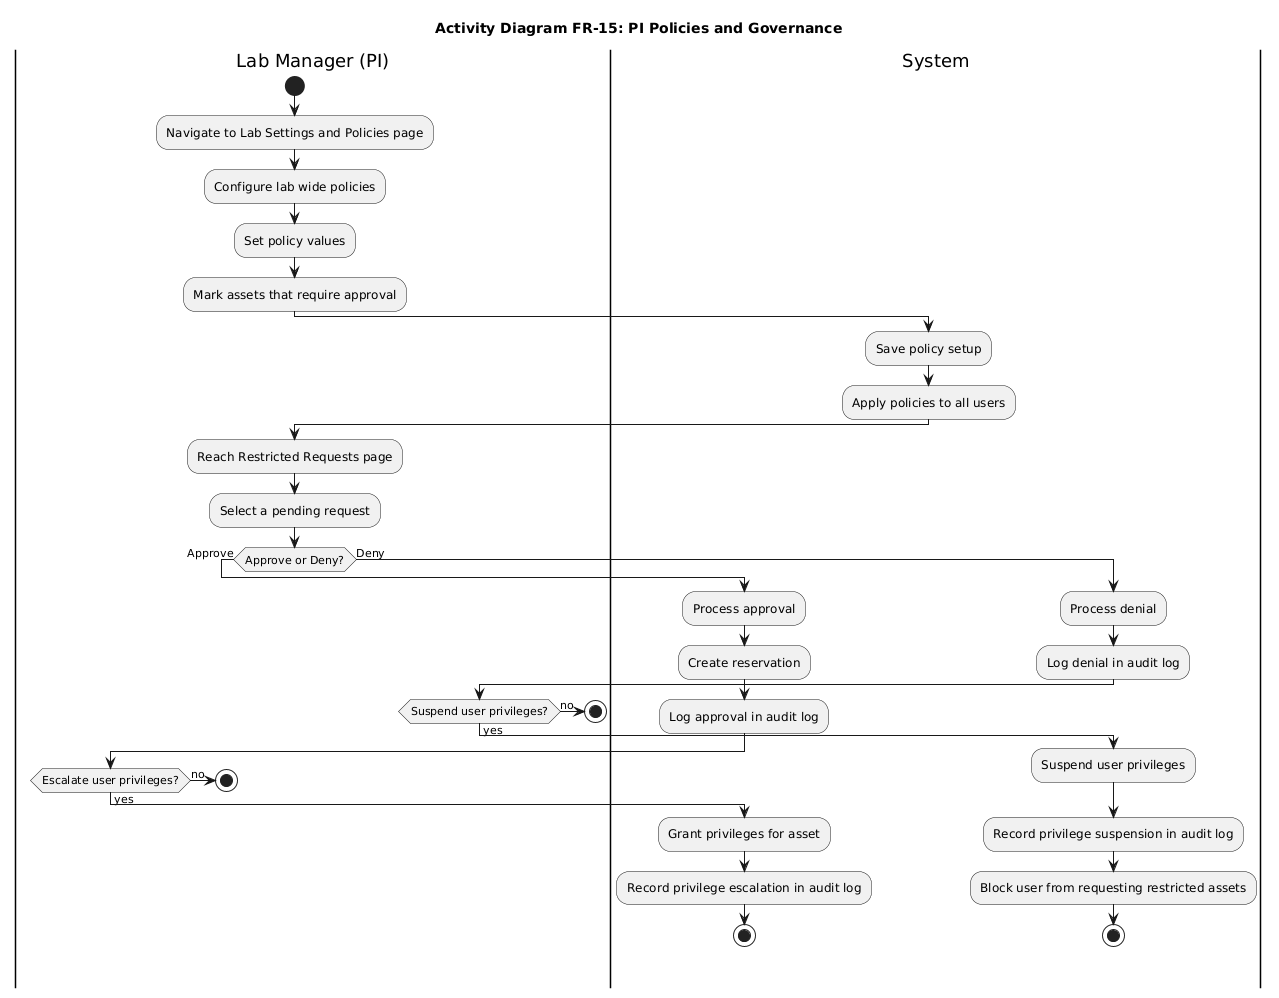

The diagram above was rendered by PlantUML. Its source (embedded in the PNG):
@startuml
title Activity Diagram FR-15: PI Policies and Governance

|Lab Manager (PI)|
start
:Navigate to Lab Settings and Policies page;
:Configure lab wide policies;
:Set policy values;
:Mark assets that require approval;
|System|
:Save policy setup;
:Apply policies to all users;
|Lab Manager (PI)|
:Reach Restricted Requests page;
:Select a pending request;
if (Approve or Deny?) then (Approve)
    |System|
    :Process approval;
    :Create reservation;
    :Log approval in audit log;
    |Lab Manager (PI)|
    if (Escalate user privileges?) then (yes)
        |System|
        :Grant privileges for asset;
        :Record privilege escalation in audit log;
        stop
    else (no)
     |Lab Manager (PI)|
        stop
    endif
else (Deny)
    |System|
    :Process denial;
    :Log denial in audit log;
    |Lab Manager (PI)|
    if (Suspend user privileges?) then (yes)
        |System|
        :Suspend user privileges;
        :Record privilege suspension in audit log;
        :Block user from requesting restricted assets;
        stop
    else (no)
         |Lab Manager (PI)|
        stop
    endif
endif
@enduml